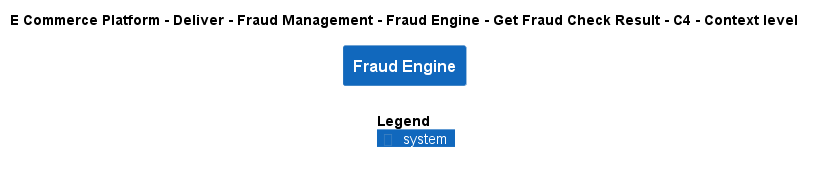

The diagram above was rendered by PlantUML. Its source (embedded in the PNG):
@startuml
!include ..\..\..\..\..\..\..\.c4s\C4_Context.puml

AddElementTag("c4interflow:lifecycle:new", $bgColor=green, $fontColor=#ffffff, $borderColor=green, $shadowing="False")
AddElementTag("c4interflow:lifecycle:changed", $bgColor=orange, $fontColor=#ffffff, $borderColor=orange, $shadowing="False")
AddElementTag("c4interflow:lifecycle:removed", $bgColor=red, $fontColor=#ffffff, $borderColor=red, $shadowing="False")

AddRelTag("c4interflow:lifecycle:new", $textColor=green, $lineColor=green)
AddRelTag("c4interflow:lifecycle:changed", $textColor=orange, $lineColor=orange)
AddRelTag("c4interflow:lifecycle:removed", $textColor=red, $lineColor=red)

SHOW_PERSON_PORTRAIT()
LAYOUT_TOP_DOWN()

skinparam linetype polyline

title E Commerce Platform - Deliver - Fraud Management - Fraud Engine - Get Fraud Check Result - C4 - Context level

System(ECommercePlatform.Deliver.FraudManagement.SoftwareSystems.FraudEngine, "Fraud Engine", "")



SHOW_LEGEND()
@enduml